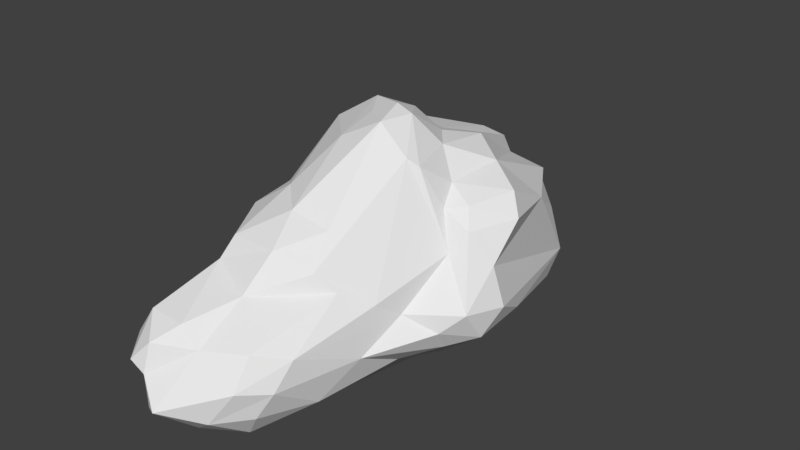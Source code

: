 # Source: cloud2.blend  (saved by Blender 2.79.0; exported with 4.5.12 LTS)
import bpy
from mathutils import Matrix  # noqa: F401  (used for matrix-valued properties, if any)

bpy.ops.wm.read_factory_settings(use_empty=True)
scene = bpy.context.scene
scene.name = 'Scene'

# ---- collections
col_collection_1 = bpy.data.collections.new('Collection 1'); scene.collection.children.link(col_collection_1)

# ---- materials (node trees are filled in below, after node groups)
mat_material = bpy.data.materials.new('Material')
mat_material.alpha_threshold = 0.0
mat_material.use_transparent_shadow = False
mat_material.roughness = 0.5
mat_material.specular_intensity = 0.0
mat_material.line_color = (0.0, 0.0, 0.0, 1.0)

# ---- material node trees

# ---- world
world_world = bpy.data.worlds.new('World'); scene.world = world_world
world_world.color = (0.05088, 0.05088, 0.05088)
world_world.use_sun_shadow = False
world_world.sun_shadow_jitter_overblur = 0.0
world_world.cycles.sampling_method = 'MANUAL'

# ---- meshes
me_icosphere = bpy.data.meshes.new('Icosphere')
me_icosphere.from_pydata([(0.0, -0.0084, -1.017), (0.5464, -1.577, -0.6102), (-0.8254, -2.368, -0.6111), (-1.066, 0.09306, -0.4865), (-0.564, 2.535, -0.778), (0.8943, 1.702, -0.7055), (-0.07281, -1.597, 0.3659), (-1.094, -0.7992, 0.3618), (-0.9974, 0.6749, 0.3846), (-0.1666, 1.441, 0.9671), (0.7014, -0.02523, 0.8925), (-0.2566, 0.195, 1.478), (-0.7096, -2.452, -0.765), (-0.5382, -2.282, -0.8811), (-0.4687, -2.079, -1.012), (-0.3759, -1.787, -1.016), (-0.2446, -1.345, -1.018), (-0.07761, -0.5762, -1.018), (-0.03685, -0.3369, -1.019), (0.09647, -0.2362, -1.018), (0.2032, -0.4221, -1.018), (0.3153, -0.5621, -1.015), (0.2977, -1.299, -1.014), (0.3878, -1.415, -0.9295), (0.4582, -1.533, -0.834), (0.5101, -1.586, -0.7238), (0.4068, -1.944, -0.6806), (0.2565, -2.213, -0.7307), (0.09409, -2.382, -0.757), (-0.07568, -2.508, -0.7689), (-0.3786, -2.688, -0.7643), (-0.5447, -2.646, -0.7292), (-0.6953, -2.536, -0.6764), (1.103, 0.7729, -0.6083), (1.231, 0.1577, -0.4961), (1.256, 0.007191, -0.5134), (1.218, -0.1381, -0.5203), (1.142, -0.2776, -0.5151), (1.021, -0.3975, -0.4992), (0.6897, -0.9457, -0.566), (0.09647, 0.0676, -1.016), (0.2032, 0.1517, -1.015), (0.3153, 0.2399, -1.012), (0.6023, 0.4146, -1.01), (0.3347, 1.406, -1.012), (0.6685, 1.494, -0.8868), (0.807, 1.611, -0.7958), (-0.9702, 0.07189, -0.6063), (-0.8214, 0.03205, -0.7124), (-0.6495, -0.008209, -0.8079), (-0.5257, -0.008353, -0.9036), (-0.3897, -0.0084, -1.012), (-0.2511, -0.0084, -1.015), (-0.1192, -0.0084, -1.016), (-0.8397, -2.296, -0.657), (-0.7893, -2.12, -0.6936), (-0.8584, -1.718, -0.6581), (-0.9017, -1.184, -0.5978), (-0.9825, -0.6309, -0.5687), (-0.987, -0.1721, -0.538), (-1.035, -0.03305, -0.5144), (-0.5377, 2.423, -0.8719), (-0.5041, 2.275, -1.011), (-0.4134, 1.828, -1.013), (-0.2537, 0.8704, -1.013), (-0.1204, 0.3934, -1.012), (-0.07761, 0.2506, -1.015), (-0.03685, 0.1146, -1.016), (-1.038, 0.2115, -0.532), (-0.9912, 0.3426, -0.5708), (-0.9243, 0.4805, -0.5963), (-0.8387, 0.6175, -0.6019), (-0.7403, 0.7438, -0.5964), (-0.638, 1.328, -0.6579), (-0.6189, 2.148, -0.7506), (-0.4799, 2.743, -0.8444), (-0.3734, 2.889, -0.8991), (-0.2306, 2.913, -0.9206), (-0.08326, 2.9, -0.9293), (0.05869, 2.836, -0.9231), (0.2132, 2.616, -0.875), (0.5296, 2.236, -0.8024), (0.7646, -0.08064, 0.7493), (0.8398, -0.1082, 0.556), (0.9803, -0.1649, 0.2912), (0.8235, -0.5817, -0.0297), (0.7775, -0.6759, -0.1619), (0.7093, -1.056, -0.3442), (0.6294, -1.344, -0.49), (1.035, 1.486, -0.5934), (1.204, 0.8982, -0.4215), (1.271, 0.7786, -0.2913), (1.29, 0.1804, 0.238), (1.147, 0.08516, 0.4897), (0.9996, 0.05323, 0.6785), (0.7434, 0.04764, 0.7922), (-0.1796, -1.738, 0.2667), (-0.3969, -2.21, 0.1115), (-0.5333, -2.467, -0.03123), (-0.643, -2.606, -0.1734), (-0.7288, -2.644, -0.3081), (-0.789, -2.602, -0.4283), (-0.8218, -2.515, -0.5308), (0.4805, -1.868, -0.5481), (0.4117, -2.095, -0.4599), (0.3349, -2.186, -0.3337), (0.2492, -2.194, -0.1879), (0.1754, -2.032, -0.02129), (0.09265, -1.666, 0.1605), (0.008, -1.604, 0.2771), (-1.156, -0.737, 0.2745), (-1.209, -0.6593, 0.1709), (-1.253, -0.5667, 0.052), (-1.282, -0.471, -0.0762), (-1.205, -0.1075, -0.1849), (-1.177, -0.03516, -0.3015), (-1.128, 0.03303, -0.4028), (-0.8959, -2.346, -0.518), (-0.9666, -2.294, -0.4063), (-1.033, -2.206, -0.2782), (-0.9466, -1.76, -0.1044), (-0.9568, -1.417, 0.05752), (-0.9626, -1.271, 0.187), (-1.075, -1.028, 0.2738), (-1.169, 0.734, 0.2941), (-1.185, 0.8013, 0.1894), (-1.19, 1.065, 0.01304), (-0.7605, 1.428, -0.1745), (-0.7566, 1.928, -0.3853), (-0.7013, 2.307, -0.549), (-0.6346, 2.489, -0.6791), (-1.13, 0.1836, -0.4032), (-1.179, 0.2788, -0.302), (-1.207, 0.3739, -0.1853), (-1.209, 0.4615, -0.05911), (-1.185, 0.5289, 0.06808), (-1.132, 0.5907, 0.1891), (-1.067, 0.6391, 0.2954), (0.02343, 1.885, 0.7197), (0.0786, 2.052, 0.5411), (0.2102, 2.019, 0.3222), (0.1939, 2.595, 0.004531), (0.3056, 2.714, -0.5218), (0.3732, 2.53, -0.6147), (0.6723, 2.186, -0.6802), (-0.54, 2.787, -0.7255), (-0.4949, 2.907, -0.6397), (-0.4349, 2.981, -0.5329), (-0.3532, 2.962, -0.4006), (-0.4192, 2.588, 0.1002), (-0.253, 2.13, 0.4374), (-0.1456, 1.935, 0.6859), (0.6828, -0.1359, 0.9138), (0.6558, -0.2337, 0.9248), (0.5813, -0.5135, 0.7241), (0.4747, -0.9563, 0.476), (0.3224, -1.191, 0.4572), (0.1786, -1.369, 0.4312), (0.04588, -1.502, 0.3999), (-0.1849, -1.604, 0.3964), (-0.3137, -1.598, 0.4224), (-0.4551, -1.575, 0.4403), (-0.6014, -1.533, 0.4469), (-0.7159, -1.417, 0.4472), (-0.8361, -1.255, 0.4316), (-1.011, -1.023, 0.3909), (-1.097, -0.4633, 0.4022), (-1.083, -0.1478, 0.4404), (-1.119, -0.001069, 0.4559), (-1.134, 0.1542, 0.461), (-1.125, 0.3078, 0.4544), (-1.096, 0.4495, 0.4375), (-1.051, 0.5727, 0.4131), (-1.102, 0.7334, 0.4133), (-1.154, 0.8972, 0.6603), (-0.9874, 0.9986, 0.7688), (-0.7838, 1.074, 0.854), (-0.6287, 1.099, 0.972), (-0.3649, 1.087, 1.025), (-0.2317, 1.244, 1.016), (0.05802, 0.9012, 1.061), (0.4012, 0.9141, 1.13), (0.53, 0.7417, 1.104), (0.6154, 0.6052, 1.107), (0.5423, 0.3306, 1.038), (0.6059, 0.2089, 1.021), (0.6609, 0.08336, 0.9613), (-0.2091, 0.1048, 1.462), (-0.1107, 0.0001859, 1.433), (-0.09856, -0.4556, 1.236), (-0.05103, -0.9563, 0.801), (-0.0673, -1.191, 0.698), (-0.07253, -1.369, 0.5864), (-0.07336, -1.502, 0.4736), (0.6235, -0.02945, 1.037), (0.5332, -0.01395, 1.175), (0.4219, -0.001195, 1.304), (0.2938, 0.01051, 1.412), (0.166, 0.03439, 1.478), (0.03869, 0.06727, 1.52), (-0.07463, 0.0999, 1.521), (-0.3465, 0.236, 1.417), (-0.4905, 0.1656, 1.346), (-0.6261, 0.07807, 1.24), (-0.7117, -0.4952, 0.7846), (-0.8628, -0.5671, 0.6827), (-0.9692, -0.653, 0.5746), (-1.046, -0.7318, 0.4652), (-0.3868, 0.3166, 1.451), (-0.51, 0.4517, 1.406), (-0.6291, 0.5635, 1.312), (-0.7545, 0.6344, 1.189), (-0.86, 0.6859, 1.029), (-1.09, 0.6917, 0.8313), (-0.9608, 0.6656, 0.5404), (-0.2371, 0.2622, 1.502), (-0.1932, 0.3426, 1.505), (-0.1017, 0.4094, 1.477), (-0.0598, 0.5376, 1.407), (-0.01818, 0.6407, 1.299), (0.01967, 0.7224, 1.171), (-0.05059, 0.888, 1.127), (-0.04484, 0.1914, 1.529), (0.08187, 0.1701, 1.51), (-0.009718, 0.2976, 1.51), (0.2172, 0.1481, 1.455), (0.127, 0.2844, 1.47), (0.02945, 0.4097, 1.454), (0.3504, 0.1241, 1.363), (0.2666, 0.2679, 1.395), (0.1702, 0.4022, 1.395), (0.07416, 0.5315, 1.359), (0.4738, 0.1095, 1.241), (0.3975, 0.2473, 1.289), (0.3095, 0.3845, 1.299), (0.2103, 0.5208, 1.287), (0.1119, 0.6317, 1.238), (0.576, 0.09081, 1.105), (0.5119, 0.2269, 1.161), (0.4358, 0.3597, 1.176), (0.3427, 0.4924, 1.175), (0.2394, 0.6157, 1.159), (0.2282, 0.7893, 1.138), (-0.3786, 0.3764, 1.474), (-0.3478, 0.4608, 1.451), (-0.5135, 0.4797, 1.404), (-0.2992, 0.5921, 1.39), (-0.4745, 0.618, 1.356), (-0.5996, 0.7023, 1.273), (-0.2604, 0.715, 1.305), (-0.4371, 0.7425, 1.279), (-0.5705, 0.8256, 1.211), (-0.7261, 0.7725, 1.131), (-0.1685, 0.7791, 1.188), (-0.3732, 0.8399, 1.188), (-0.5264, 0.8889, 1.133), (-0.6686, 0.8974, 1.057), (-0.8159, 0.8096, 0.959), (-0.2358, 0.9504, 1.13), (-0.3917, 0.9797, 1.112), (-0.4787, 0.9566, 1.038), (-0.7682, 0.9962, 0.9538), (-0.994, 0.9108, 0.8704), (-1.158, 0.7984, 0.7458), (-0.4915, 0.3229, 1.386), (-0.6396, 0.4148, 1.335), (-0.6357, 0.244, 1.301), (-0.7729, 0.4875, 1.222), (-0.7821, 0.329, 1.233), (-0.7689, 0.1474, 1.174), (-0.8883, 0.5458, 1.067), (-0.9055, 0.3884, 1.086), (-0.9069, 0.2239, 1.084), (-0.862, 0.02424, 0.9987), (-0.9746, 0.578, 0.8649), (-1.0, 0.4256, 0.8848), (-1.009, 0.2608, 0.8886), (-0.9881, 0.09138, 0.8803), (-0.9213, -0.1359, 0.7092), (-0.9978, 0.525, 0.5225), (-1.036, 0.3888, 0.5496), (-1.056, 0.2344, 0.5651), (-1.051, 0.07145, 0.5662), (-1.024, -0.08734, 0.5525), (-0.9785, -0.2317, 0.5269), (-0.3156, 0.1091, 1.394), (-0.4647, 0.02712, 1.306), (-0.3082, -0.138, 1.314), (-0.5421, -0.5471, 0.9418), (-0.3464, -0.6576, 1.049), (-0.2041, -0.7975, 0.9676), (-0.7514, -0.8356, 0.7171), (-0.5219, -0.9597, 0.7576), (-0.3313, -1.066, 0.7653), (-0.1931, -1.136, 0.74), (-0.8732, -0.9037, 0.6096), (-0.6994, -1.132, 0.6453), (-0.4865, -1.237, 0.669), (-0.338, -1.298, 0.6572), (-0.1976, -1.342, 0.6278), (-0.9589, -0.9676, 0.4981), (-0.8001, -1.191, 0.5345), (-0.6259, -1.375, 0.5576), (-0.4769, -1.432, 0.5567), (-0.3296, -1.473, 0.5399), (-0.1931, -1.496, 0.5105), (-0.02371, -0.01218, 1.503), (0.03535, -0.1477, 1.442), (0.0999, -0.06525, 1.479), (0.04421, -0.4754, 1.196), (0.163, -0.2111, 1.404), (0.2327, -0.1041, 1.422), (0.08959, -0.9794, 0.7484), (0.1937, -0.4806, 1.133), (0.3071, -0.2236, 1.325), (0.368, -0.1091, 1.337), (0.0689, -1.209, 0.6338), (0.232, -0.9858, 0.6735), (0.3372, -0.4871, 1.034), (0.4378, -0.2251, 1.227), (0.4938, -0.1204, 1.209), (0.05616, -1.379, 0.5151), (0.2019, -1.209, 0.5516), (0.3624, -0.9794, 0.5798), (0.4588, -0.4856, 0.9234), (0.5561, -0.2369, 1.082), (0.5978, -0.1327, 1.065), (0.8061, 0.1294, 0.8618), (1.045, 0.187, 0.7178), (0.7108, 0.2635, 0.8848), (1.283, 0.3441, 0.5543), (1.138, 0.4721, 0.7921), (0.7491, 0.5445, 0.9484), (1.258, 0.3014, 0.2258), (1.302, 0.5646, 0.5912), (1.123, 0.67, 0.8147), (0.725, 0.7872, 0.9921), (1.03, 1.645, -0.4092), (0.9657, 1.535, 0.1627), (1.01, 1.305, 0.4952), (0.824, 1.124, 0.7841), (0.581, 0.9749, 1.03), (0.8622, 1.966, -0.5578), (0.6733, 2.285, -0.481), (0.4898, 2.067, -0.01894), (0.6326, 1.937, 0.4435), (0.2925, 1.791, 0.5892), (0.1809, 1.763, 0.7903), (-0.3076, 1.906, 0.7164), (-0.4769, 2.101, 0.4474), (-0.5082, 1.851, 0.7469), (-0.4906, 2.538, -0.02565), (-0.5706, 1.93, 0.4514), (-0.65, 1.319, 0.7981), (-0.4835, 2.784, -0.3721), (-0.5149, 2.369, -0.1739), (-0.793, 1.611, 0.4181), (-0.9757, 1.096, 0.6902), (-0.5637, 2.805, -0.5091), (-0.6035, 2.47, -0.3255), (-0.6078, 1.705, -0.0868), (-1.055, 1.016, 0.4018), (-1.128, 0.9603, 0.5312), (-0.6098, 2.697, -0.6087), (-0.679, 2.528, -0.4682), (-0.6835, 1.724, -0.2283), (-0.9157, 1.418, -0.04496), (-1.183, 1.004, 0.1688), (-1.15, 0.8062, 0.3186), (-1.125, 0.525, 0.3171), (-1.19, 0.4643, 0.2024), (-1.169, 0.3888, 0.3343), (-1.231, 0.3875, 0.07465), (-1.225, 0.3141, 0.2127), (-1.192, 0.2344, 0.3444), (-1.244, 0.3076, -0.05889), (-1.256, 0.2292, 0.07838), (-1.238, 0.1516, 0.2164), (-1.187, 0.07145, 0.3455), (-1.229, 0.2148, -0.1881), (-1.257, 0.1413, -0.05872), (-1.256, 0.0644, 0.07843), (-1.217, -0.0155, 0.2147), (-1.157, -0.08734, 0.3372), (-1.187, 0.1212, -0.3043), (-1.228, 0.05005, -0.1879), (-1.244, -0.02511, -0.05871), (-1.218, -0.1005, 0.07757), (-1.17, -0.1721, 0.207), (-1.106, -0.2317, 0.3215), (-0.889, -1.272, 0.3174), (-0.8879, -1.43, 0.1942), (-0.8057, -1.43, 0.3272), (-0.8631, -1.561, 0.05787), (-0.7839, -1.57, 0.198), (-0.6945, -1.561, 0.3307), (-0.9952, -2.258, -0.1495), (-0.9145, -2.185, -0.0001956), (-0.8219, -2.021, 0.1523), (-0.5633, -1.656, 0.3257), (-0.9726, -2.442, -0.2984), (-0.9152, -2.459, -0.1637), (-0.8311, -2.418, -0.01888), (-0.6864, -2.17, 0.1385), (-0.4108, -1.685, 0.3153), (-0.8965, -2.495, -0.4238), (-0.864, -2.572, -0.3065), (-0.7933, -2.585, -0.1726), (-0.6824, -2.478, -0.02583), (-0.5364, -2.187, 0.1279), (-0.2957, -1.733, 0.2919), (0.1393, -1.496, 0.3051), (0.2339, -1.473, 0.1916), (0.2837, -1.342, 0.3303), (0.3216, -1.889, -0.01281), (0.3856, -1.298, 0.21), (0.4368, -1.136, 0.3507), (0.3933, -2.009, -0.1814), (0.4735, -1.613, 0.005649), (0.5421, -1.066, 0.2255), (0.5975, -0.8647, 0.3662), (0.4797, -1.954, -0.3254), (0.5376, -1.72, -0.165), (0.6257, -1.143, 0.04935), (0.7062, -0.7579, 0.2402), (0.7353, -0.2758, 0.6683), (0.5562, -1.706, -0.4244), (0.6249, -1.394, -0.2635), (0.6777, -1.12, -0.09552), (0.786, -0.6542, 0.1055), (0.8432, -0.1724, 0.525), (0.7467, -0.1976, 0.755), (-0.07854, 2.103, 0.4973), (0.01544, 2.199, 0.2959), (-0.1432, 2.227, 0.218), (-0.07185, 2.74, 0.009714), (-0.2307, 2.896, -0.02211), (-0.3007, 3.062, -0.2868), (0.1644, 2.939, -0.5535), (0.01152, 3.053, -0.5674), (-0.1485, 3.119, -0.5708), (-0.3001, 3.08, -0.5571), (0.2365, 2.799, -0.6637), (0.08414, 2.994, -0.6971), (-0.07716, 3.099, -0.7115), (-0.2336, 3.106, -0.7039), (-0.3745, 3.036, -0.6777), (0.2996, 2.606, -0.751), (0.152, 2.844, -0.8011), (-0.006841, 3.001, -0.8314), (-0.1588, 3.044, -0.8302), (-0.3112, 3.043, -0.817), (-0.4367, 2.943, -0.7771), (-1.126, 0.7058, 0.1924), (-1.109, 0.7721, 0.07424), (-1.106, 0.6597, 0.07328), (-1.135, 1.036, -0.1136), (-1.055, 0.737, -0.05626), (-1.151, 0.6064, -0.05921), (-0.8108, 1.409, -0.3129), (-1.005, 0.9968, -0.246), (-1.089, 0.6697, -0.1954), (-1.161, 0.5216, -0.1919), (-0.7401, 1.498, -0.4542), (-0.8932, 1.149, -0.4038), (-0.9956, 0.7171, -0.3302), (-1.082, 0.5704, -0.3267), (-1.143, 0.4214, -0.3167), (-0.6889, 1.992, -0.6301), (-0.7083, 1.224, -0.5295), (-0.8769, 0.7426, -0.4835), (-0.9725, 0.6045, -0.4825), (-1.048, 0.4587, -0.4727), (-1.1, 0.3157, -0.4358), (-1.137, -0.9824, 0.1719), (-1.187, -0.9222, 0.05386), (-1.027, -1.229, 0.06933), (-1.23, -0.8437, -0.07805), (-1.08, -1.168, -0.06317), (-1.015, -1.537, -0.09192), (-1.219, -0.5628, -0.2057), (-1.068, -1.011, -0.1915), (-1.026, -1.427, -0.2269), (-0.9506, -1.707, -0.2399), (-1.14, -0.1788, -0.3162), (-1.12, -0.733, -0.3362), (-1.011, -1.244, -0.3524), (-0.9561, -1.586, -0.375), (-0.9422, -1.94, -0.391), (-1.097, -0.1027, -0.425), (-1.077, -0.3514, -0.4501), (-0.9674, -0.9216, -0.4523), (-0.9396, -1.416, -0.4973), (-0.8747, -1.949, -0.5605), (-0.9, -2.073, -0.5188), (-0.06269, -1.774, 0.157), (-0.3168, -2.315, -0.01476), (0.01965, -2.037, -0.001396), (-0.4609, -2.533, -0.1671), (-0.2327, -2.365, -0.1534), (0.09885, -2.291, -0.1852), (-0.5726, -2.636, -0.3137), (-0.3754, -2.534, -0.3093), (-0.1273, -2.544, -0.3416), (0.1883, -2.343, -0.3452), (-0.6477, -2.625, -0.4446), (-0.4655, -2.735, -0.4872), (-0.2203, -2.683, -0.5063), (0.1106, -2.447, -0.5017), (0.2706, -2.289, -0.4846), (-0.6877, -2.53, -0.5539), (-0.5358, -2.714, -0.6153), (-0.3196, -2.762, -0.6543), (0.01972, -2.496, -0.6445), (0.1883, -2.356, -0.6293), (0.3436, -2.165, -0.6004), (0.9612, -0.05167, 0.627), (1.199, -0.04133, 0.3871), (1.128, -0.005408, 0.4868), (1.231, -0.2226, 0.05021), (1.303, -0.008646, 0.221), (1.298, 0.0705, 0.2364), (1.238, -0.3498, -0.1323), (1.34, -0.2101, -0.1348), (1.395, -0.0592, -0.134), (1.39, 0.2619, -0.1839), (1.148, -0.418, -0.2626), (1.27, -0.2892, -0.2716), (1.346, -0.1401, -0.2744), (1.379, 0.01313, -0.27), (1.331, 0.4583, -0.348), (1.043, -0.4731, -0.378), (1.18, -0.3595, -0.3947), (1.272, -0.2195, -0.4038), (1.323, -0.06825, -0.4031), (1.338, 0.08132, -0.3924), (1.227, 0.6301, -0.4905), (0.3009, 2.241, -0.9092), (0.2261, 2.154, -1.014), (0.1385, 2.57, -1.012), (0.203, 1.593, -1.015), (0.08784, 2.275, -1.016), (-0.00428, 2.663, -1.013), (0.3698, 0.3989, -1.01), (0.05535, 1.72, -1.016), (-0.06595, 2.366, -1.017), (-0.1578, 2.726, -1.014), (0.1741, 0.2983, -1.013), (0.07731, 0.6775, -1.014), (-0.1189, 1.906, -1.018), (-0.2316, 2.456, -1.017), (-0.3112, 2.718, -1.012), (0.06348, 0.2034, -1.016), (0.02541, 0.3507, -1.013), (-0.09164, 0.7793, -1.014), (-0.2787, 1.976, -1.017), (-0.3771, 2.39, -1.015), (-0.4476, 2.649, -1.01), (-0.5855, 1.925, -0.8352), (-0.5365, 1.57, -0.9083), (-0.5987, 1.143, -0.7763), (-0.4005, 0.9066, -1.01), (-0.5423, 0.9122, -0.8667), (-0.6655, 0.6035, -0.7004), (-0.2629, 0.4136, -1.01), (-0.41, 0.4247, -0.8793), (-0.55, 0.4243, -0.7899), (-0.768, 0.4681, -0.7016), (-0.2152, 0.266, -1.013), (-0.3618, 0.2766, -1.01), (-0.5067, 0.2804, -0.8765), (-0.6382, 0.2763, -0.776), (-0.8571, 0.3294, -0.6823), (-0.1662, 0.1225, -1.016), (-0.3072, 0.1288, -1.013), (-0.4514, 0.1323, -1.01), (-0.5878, 0.1322, -0.8511), (-0.7063, 0.1287, -0.7434), (-0.9245, 0.1949, -0.6483), (-0.9206, -0.0674, -0.6416), (-0.7063, -0.1446, -0.7364), (-0.8501, -0.2201, -0.6644), (-0.5878, -0.1486, -0.846), (-0.6382, -0.2926, -0.763), (-0.7965, -0.7093, -0.6589), (-0.4514, -0.149, -0.9359), (-0.5067, -0.2971, -0.8673), (-0.672, -0.829, -0.7849), (-0.7933, -1.278, -0.7116), (-0.3072, -0.1456, -1.013), (-0.3618, -0.2934, -1.01), (-0.5319, -1.137, -0.9245), (-0.6625, -1.629, -0.8763), (-0.7413, -1.923, -0.7907), (-0.1662, -0.3301, -1.018), (-0.2152, -0.4817, -1.015), (-0.3873, -1.284, -1.014), (-0.5204, -1.748, -1.012), (-0.6082, -2.03, -0.8949), (-0.6686, -2.227, -0.7968), (1.041, 0.659, -0.6968), (1.129, 0.1086, -0.6088), (0.945, 0.5143, -0.7853), (1.141, -0.05423, -0.6245), (0.9835, 0.05376, -0.719), (0.8013, 0.341, -0.8848), (1.074, -0.202, -0.6255), (0.9799, -0.1165, -0.7289), (0.78, 0.003056, -0.8523), (0.4483, 0.1629, -0.9356), (0.9564, -0.3328, -0.6113), (0.8669, -0.2542, -0.7207), (0.7566, -0.1665, -0.8439), (0.4472, -0.0084, -1.01), (0.3229, 0.07638, -1.013), (0.719, -0.6804, -0.6488), (0.6457, -0.6117, -0.7578), (0.5518, -0.5215, -0.8732), (0.4414, -0.4236, -1.012), (0.3229, -0.2718, -1.015), (0.2054, -0.03723, -1.016), (-0.5249, -2.481, -0.8157), (-0.3934, -2.298, -0.9273), (-0.3102, -2.432, -1.004), (-0.3096, -2.059, -1.014), (-0.2325, -2.278, -1.011), (-0.152, -2.415, -0.8698), (-0.201, -1.722, -1.018), (-0.1377, -2.008, -1.016), (-0.06629, -2.221, -1.011), (0.004014, -2.366, -0.8726), (-0.01731, -1.066, -1.018), (-0.01738, -1.621, -1.019), (0.03242, -1.92, -1.016), (0.09043, -2.137, -1.011), (0.1822, -2.197, -0.8472), (0.06348, -0.4977, -1.018), (0.1741, -0.7148, -1.017), (0.1561, -1.447, -1.017), (0.1841, -1.807, -1.014), (0.2766, -1.895, -0.9103), (0.3507, -1.943, -0.7972)], [], [(0, 19, 18), (1, 25, 39), (0, 18, 53), (0, 53, 67), (0, 67, 40), (1, 39, 88), (2, 32, 102), (3, 60, 116), (4, 74, 130), (5, 81, 144), (1, 88, 103), (2, 102, 117), (3, 116, 131), (4, 130, 145), (5, 144, 89), (6, 158, 193), (7, 165, 207), (8, 172, 214), (9, 179, 221), (10, 186, 194), (200, 215, 11), (199, 222, 200), (198, 223, 199), (197, 225, 198), (196, 228, 197), (195, 232, 196), (194, 237, 195), (200, 222, 215), (222, 216, 215), (199, 223, 222), (223, 224, 222), (222, 224, 216), (224, 217, 216), (198, 225, 223), (225, 226, 223), (223, 226, 224), (226, 227, 224), (224, 227, 217), (227, 218, 217), (197, 228, 225), (228, 229, 225), (225, 229, 226), (229, 230, 226), (226, 230, 227), (230, 231, 227), (227, 231, 218), (231, 219, 218), (196, 232, 228), (232, 233, 228), (228, 233, 229), (233, 234, 229), (229, 234, 230), (234, 235, 230), (230, 235, 231), (235, 236, 231), (231, 236, 219), (236, 220, 219), (195, 237, 232), (237, 238, 232), (232, 238, 233), (238, 239, 233), (233, 239, 234), (239, 240, 234), (234, 240, 235), (240, 241, 235), (235, 241, 236), (241, 242, 236), (236, 242, 220), (242, 221, 220), (194, 186, 237), (186, 185, 237), (237, 185, 238), (185, 184, 238), (238, 184, 239), (184, 183, 239), (239, 183, 240), (183, 182, 240), (240, 182, 241), (182, 181, 241), (241, 181, 242), (181, 180, 242), (242, 180, 221), (180, 9, 221), (215, 208, 11), (216, 243, 215), (217, 244, 216), (218, 246, 217), (219, 249, 218), (220, 253, 219), (221, 258, 220), (215, 243, 208), (243, 209, 208), (216, 244, 243), (244, 245, 243), (243, 245, 209), (245, 210, 209), (217, 246, 244), (246, 247, 244), (244, 247, 245), (247, 248, 245), (245, 248, 210), (248, 211, 210), (218, 249, 246), (249, 250, 246), (246, 250, 247), (250, 251, 247), (247, 251, 248), (251, 252, 248), (248, 252, 211), (252, 212, 211), (219, 253, 249), (253, 254, 249), (249, 254, 250), (254, 255, 250), (250, 255, 251), (255, 256, 251), (251, 256, 252), (256, 257, 252), (252, 257, 212), (257, 213, 212), (220, 258, 253), (258, 259, 253), (253, 259, 254), (259, 260, 254), (254, 260, 255), (260, 261, 255), (255, 261, 256), (261, 262, 256), (256, 262, 257), (262, 263, 257), (257, 263, 213), (263, 214, 213), (221, 179, 258), (179, 178, 258), (258, 178, 259), (178, 177, 259), (259, 177, 260), (177, 176, 260), (260, 176, 261), (176, 175, 261), (261, 175, 262), (175, 174, 262), (262, 174, 263), (174, 173, 263), (263, 173, 214), (173, 8, 214), (208, 201, 11), (209, 264, 208), (210, 265, 209), (211, 267, 210), (212, 270, 211), (213, 274, 212), (214, 279, 213), (208, 264, 201), (264, 202, 201), (209, 265, 264), (265, 266, 264), (264, 266, 202), (266, 203, 202), (210, 267, 265), (267, 268, 265), (265, 268, 266), (268, 269, 266), (266, 269, 203), (269, 204, 203), (211, 270, 267), (270, 271, 267), (267, 271, 268), (271, 272, 268), (268, 272, 269), (272, 273, 269), (269, 273, 204), (273, 205, 204), (212, 274, 270), (274, 275, 270), (270, 275, 271), (275, 276, 271), (271, 276, 272), (276, 277, 272), (272, 277, 273), (277, 278, 273), (273, 278, 205), (278, 206, 205), (213, 279, 274), (279, 280, 274), (274, 280, 275), (280, 281, 275), (275, 281, 276), (281, 282, 276), (276, 282, 277), (282, 283, 277), (277, 283, 278), (283, 284, 278), (278, 284, 206), (284, 207, 206), (214, 172, 279), (172, 171, 279), (279, 171, 280), (171, 170, 280), (280, 170, 281), (170, 169, 281), (281, 169, 282), (169, 168, 282), (282, 168, 283), (168, 167, 283), (283, 167, 284), (167, 166, 284), (284, 166, 207), (166, 7, 207), (201, 187, 11), (202, 285, 201), (203, 286, 202), (204, 288, 203), (205, 291, 204), (206, 295, 205), (207, 300, 206), (201, 285, 187), (285, 188, 187), (202, 286, 285), (286, 287, 285), (285, 287, 188), (287, 189, 188), (203, 288, 286), (288, 289, 286), (286, 289, 287), (289, 290, 287), (287, 290, 189), (290, 190, 189), (204, 291, 288), (291, 292, 288), (288, 292, 289), (292, 293, 289), (289, 293, 290), (293, 294, 290), (290, 294, 190), (294, 191, 190), (205, 295, 291), (295, 296, 291), (291, 296, 292), (296, 297, 292), (292, 297, 293), (297, 298, 293), (293, 298, 294), (298, 299, 294), (294, 299, 191), (299, 192, 191), (206, 300, 295), (300, 301, 295), (295, 301, 296), (301, 302, 296), (296, 302, 297), (302, 303, 297), (297, 303, 298), (303, 304, 298), (298, 304, 299), (304, 305, 299), (299, 305, 192), (305, 193, 192), (207, 165, 300), (165, 164, 300), (300, 164, 301), (164, 163, 301), (301, 163, 302), (163, 162, 302), (302, 162, 303), (162, 161, 303), (303, 161, 304), (161, 160, 304), (304, 160, 305), (160, 159, 305), (305, 159, 193), (159, 6, 193), (187, 200, 11), (188, 306, 187), (189, 307, 188), (190, 309, 189), (191, 312, 190), (192, 316, 191), (193, 321, 192), (187, 306, 200), (306, 199, 200), (188, 307, 306), (307, 308, 306), (306, 308, 199), (308, 198, 199), (189, 309, 307), (309, 310, 307), (307, 310, 308), (310, 311, 308), (308, 311, 198), (311, 197, 198), (190, 312, 309), (312, 313, 309), (309, 313, 310), (313, 314, 310), (310, 314, 311), (314, 315, 311), (311, 315, 197), (315, 196, 197), (191, 316, 312), (316, 317, 312), (312, 317, 313), (317, 318, 313), (313, 318, 314), (318, 319, 314), (314, 319, 315), (319, 320, 315), (315, 320, 196), (320, 195, 196), (192, 321, 316), (321, 322, 316), (316, 322, 317), (322, 323, 317), (317, 323, 318), (323, 324, 318), (318, 324, 319), (324, 325, 319), (319, 325, 320), (325, 326, 320), (320, 326, 195), (326, 194, 195), (193, 158, 321), (158, 157, 321), (321, 157, 322), (157, 156, 322), (322, 156, 323), (156, 155, 323), (323, 155, 324), (155, 154, 324), (324, 154, 325), (154, 153, 325), (325, 153, 326), (153, 152, 326), (326, 152, 194), (152, 10, 194), (95, 186, 10), (94, 327, 95), (93, 328, 94), (92, 330, 93), (91, 333, 92), (90, 337, 91), (89, 342, 90), (95, 327, 186), (327, 185, 186), (94, 328, 327), (328, 329, 327), (327, 329, 185), (329, 184, 185), (93, 330, 328), (330, 331, 328), (328, 331, 329), (331, 332, 329), (329, 332, 184), (332, 183, 184), (92, 333, 330), (333, 334, 330), (330, 334, 331), (334, 335, 331), (331, 335, 332), (335, 336, 332), (332, 336, 183), (336, 182, 183), (91, 337, 333), (337, 338, 333), (333, 338, 334), (338, 339, 334), (334, 339, 335), (339, 340, 335), (335, 340, 336), (340, 341, 336), (336, 341, 182), (341, 181, 182), (90, 342, 337), (342, 343, 337), (337, 343, 338), (343, 344, 338), (338, 344, 339), (344, 345, 339), (339, 345, 340), (345, 346, 340), (340, 346, 341), (346, 347, 341), (341, 347, 181), (347, 180, 181), (89, 144, 342), (144, 143, 342), (342, 143, 343), (143, 142, 343), (343, 142, 344), (142, 141, 344), (344, 141, 345), (141, 140, 345), (345, 140, 346), (140, 139, 346), (346, 139, 347), (139, 138, 347), (347, 138, 180), (138, 9, 180), (151, 179, 9), (150, 348, 151), (149, 349, 150), (148, 351, 149), (147, 354, 148), (146, 358, 147), (145, 363, 146), (151, 348, 179), (348, 178, 179), (150, 349, 348), (349, 350, 348), (348, 350, 178), (350, 177, 178), (149, 351, 349), (351, 352, 349), (349, 352, 350), (352, 353, 350), (350, 353, 177), (353, 176, 177), (148, 354, 351), (354, 355, 351), (351, 355, 352), (355, 356, 352), (352, 356, 353), (356, 357, 353), (353, 357, 176), (357, 175, 176), (147, 358, 354), (358, 359, 354), (354, 359, 355), (359, 360, 355), (355, 360, 356), (360, 361, 356), (356, 361, 357), (361, 362, 357), (357, 362, 175), (362, 174, 175), (146, 363, 358), (363, 364, 358), (358, 364, 359), (364, 365, 359), (359, 365, 360), (365, 366, 360), (360, 366, 361), (366, 367, 361), (361, 367, 362), (367, 368, 362), (362, 368, 174), (368, 173, 174), (145, 130, 363), (130, 129, 363), (363, 129, 364), (129, 128, 364), (364, 128, 365), (128, 127, 365), (365, 127, 366), (127, 126, 366), (366, 126, 367), (126, 125, 367), (367, 125, 368), (125, 124, 368), (368, 124, 173), (124, 8, 173), (137, 172, 8), (136, 369, 137), (135, 370, 136), (134, 372, 135), (133, 375, 134), (132, 379, 133), (131, 384, 132), (137, 369, 172), (369, 171, 172), (136, 370, 369), (370, 371, 369), (369, 371, 171), (371, 170, 171), (135, 372, 370), (372, 373, 370), (370, 373, 371), (373, 374, 371), (371, 374, 170), (374, 169, 170), (134, 375, 372), (375, 376, 372), (372, 376, 373), (376, 377, 373), (373, 377, 374), (377, 378, 374), (374, 378, 169), (378, 168, 169), (133, 379, 375), (379, 380, 375), (375, 380, 376), (380, 381, 376), (376, 381, 377), (381, 382, 377), (377, 382, 378), (382, 383, 378), (378, 383, 168), (383, 167, 168), (132, 384, 379), (384, 385, 379), (379, 385, 380), (385, 386, 380), (380, 386, 381), (386, 387, 381), (381, 387, 382), (387, 388, 382), (382, 388, 383), (388, 389, 383), (383, 389, 167), (389, 166, 167), (131, 116, 384), (116, 115, 384), (384, 115, 385), (115, 114, 385), (385, 114, 386), (114, 113, 386), (386, 113, 387), (113, 112, 387), (387, 112, 388), (112, 111, 388), (388, 111, 389), (111, 110, 389), (389, 110, 166), (110, 7, 166), (123, 165, 7), (122, 390, 123), (121, 391, 122), (120, 393, 121), (119, 396, 120), (118, 400, 119), (117, 405, 118), (123, 390, 165), (390, 164, 165), (122, 391, 390), (391, 392, 390), (390, 392, 164), (392, 163, 164), (121, 393, 391), (393, 394, 391), (391, 394, 392), (394, 395, 392), (392, 395, 163), (395, 162, 163), (120, 396, 393), (396, 397, 393), (393, 397, 394), (397, 398, 394), (394, 398, 395), (398, 399, 395), (395, 399, 162), (399, 161, 162), (119, 400, 396), (400, 401, 396), (396, 401, 397), (401, 402, 397), (397, 402, 398), (402, 403, 398), (398, 403, 399), (403, 404, 399), (399, 404, 161), (404, 160, 161), (118, 405, 400), (405, 406, 400), (400, 406, 401), (406, 407, 401), (401, 407, 402), (407, 408, 402), (402, 408, 403), (408, 409, 403), (403, 409, 404), (409, 410, 404), (404, 410, 160), (410, 159, 160), (117, 102, 405), (102, 101, 405), (405, 101, 406), (101, 100, 406), (406, 100, 407), (100, 99, 407), (407, 99, 408), (99, 98, 408), (408, 98, 409), (98, 97, 409), (409, 97, 410), (97, 96, 410), (410, 96, 159), (96, 6, 159), (109, 158, 6), (108, 411, 109), (107, 412, 108), (106, 414, 107), (105, 417, 106), (104, 421, 105), (103, 426, 104), (109, 411, 158), (411, 157, 158), (108, 412, 411), (412, 413, 411), (411, 413, 157), (413, 156, 157), (107, 414, 412), (414, 415, 412), (412, 415, 413), (415, 416, 413), (413, 416, 156), (416, 155, 156), (106, 417, 414), (417, 418, 414), (414, 418, 415), (418, 419, 415), (415, 419, 416), (419, 420, 416), (416, 420, 155), (420, 154, 155), (105, 421, 417), (421, 422, 417), (417, 422, 418), (422, 423, 418), (418, 423, 419), (423, 424, 419), (419, 424, 420), (424, 425, 420), (420, 425, 154), (425, 153, 154), (104, 426, 421), (426, 427, 421), (421, 427, 422), (427, 428, 422), (422, 428, 423), (428, 429, 423), (423, 429, 424), (429, 430, 424), (424, 430, 425), (430, 431, 425), (425, 431, 153), (431, 152, 153), (103, 88, 426), (88, 87, 426), (426, 87, 427), (87, 86, 427), (427, 86, 428), (86, 85, 428), (428, 85, 429), (85, 84, 429), (429, 84, 430), (84, 83, 430), (430, 83, 431), (83, 82, 431), (431, 82, 152), (82, 10, 152), (138, 151, 9), (139, 432, 138), (140, 433, 139), (141, 435, 140), (142, 438, 141), (143, 442, 142), (144, 447, 143), (138, 432, 151), (432, 150, 151), (139, 433, 432), (433, 434, 432), (432, 434, 150), (434, 149, 150), (140, 435, 433), (435, 436, 433), (433, 436, 434), (436, 437, 434), (434, 437, 149), (437, 148, 149), (141, 438, 435), (438, 439, 435), (435, 439, 436), (439, 440, 436), (436, 440, 437), (440, 441, 437), (437, 441, 148), (441, 147, 148), (142, 442, 438), (442, 443, 438), (438, 443, 439), (443, 444, 439), (439, 444, 440), (444, 445, 440), (440, 445, 441), (445, 446, 441), (441, 446, 147), (446, 146, 147), (143, 447, 442), (447, 448, 442), (442, 448, 443), (448, 449, 443), (443, 449, 444), (449, 450, 444), (444, 450, 445), (450, 451, 445), (445, 451, 446), (451, 452, 446), (446, 452, 146), (452, 145, 146), (144, 81, 447), (81, 80, 447), (447, 80, 448), (80, 79, 448), (448, 79, 449), (79, 78, 449), (449, 78, 450), (78, 77, 450), (450, 77, 451), (77, 76, 451), (451, 76, 452), (76, 75, 452), (452, 75, 145), (75, 4, 145), (124, 137, 8), (125, 453, 124), (126, 454, 125), (127, 456, 126), (128, 459, 127), (129, 463, 128), (130, 468, 129), (124, 453, 137), (453, 136, 137), (125, 454, 453), (454, 455, 453), (453, 455, 136), (455, 135, 136), (126, 456, 454), (456, 457, 454), (454, 457, 455), (457, 458, 455), (455, 458, 135), (458, 134, 135), (127, 459, 456), (459, 460, 456), (456, 460, 457), (460, 461, 457), (457, 461, 458), (461, 462, 458), (458, 462, 134), (462, 133, 134), (128, 463, 459), (463, 464, 459), (459, 464, 460), (464, 465, 460), (460, 465, 461), (465, 466, 461), (461, 466, 462), (466, 467, 462), (462, 467, 133), (467, 132, 133), (129, 468, 463), (468, 469, 463), (463, 469, 464), (469, 470, 464), (464, 470, 465), (470, 471, 465), (465, 471, 466), (471, 472, 466), (466, 472, 467), (472, 473, 467), (467, 473, 132), (473, 131, 132), (130, 74, 468), (74, 73, 468), (468, 73, 469), (73, 72, 469), (469, 72, 470), (72, 71, 470), (470, 71, 471), (71, 70, 471), (471, 70, 472), (70, 69, 472), (472, 69, 473), (69, 68, 473), (473, 68, 131), (68, 3, 131), (110, 123, 7), (111, 474, 110), (112, 475, 111), (113, 477, 112), (114, 480, 113), (115, 484, 114), (116, 489, 115), (110, 474, 123), (474, 122, 123), (111, 475, 474), (475, 476, 474), (474, 476, 122), (476, 121, 122), (112, 477, 475), (477, 478, 475), (475, 478, 476), (478, 479, 476), (476, 479, 121), (479, 120, 121), (113, 480, 477), (480, 481, 477), (477, 481, 478), (481, 482, 478), (478, 482, 479), (482, 483, 479), (479, 483, 120), (483, 119, 120), (114, 484, 480), (484, 485, 480), (480, 485, 481), (485, 486, 481), (481, 486, 482), (486, 487, 482), (482, 487, 483), (487, 488, 483), (483, 488, 119), (488, 118, 119), (115, 489, 484), (489, 490, 484), (484, 490, 485), (490, 491, 485), (485, 491, 486), (491, 492, 486), (486, 492, 487), (492, 493, 487), (487, 493, 488), (493, 494, 488), (488, 494, 118), (494, 117, 118), (116, 60, 489), (60, 59, 489), (489, 59, 490), (59, 58, 490), (490, 58, 491), (58, 57, 491), (491, 57, 492), (57, 56, 492), (492, 56, 493), (56, 55, 493), (493, 55, 494), (55, 54, 494), (494, 54, 117), (54, 2, 117), (96, 109, 6), (97, 495, 96), (98, 496, 97), (99, 498, 98), (100, 501, 99), (101, 505, 100), (102, 510, 101), (96, 495, 109), (495, 108, 109), (97, 496, 495), (496, 497, 495), (495, 497, 108), (497, 107, 108), (98, 498, 496), (498, 499, 496), (496, 499, 497), (499, 500, 497), (497, 500, 107), (500, 106, 107), (99, 501, 498), (501, 502, 498), (498, 502, 499), (502, 503, 499), (499, 503, 500), (503, 504, 500), (500, 504, 106), (504, 105, 106), (100, 505, 501), (505, 506, 501), (501, 506, 502), (506, 507, 502), (502, 507, 503), (507, 508, 503), (503, 508, 504), (508, 509, 504), (504, 509, 105), (509, 104, 105), (101, 510, 505), (510, 511, 505), (505, 511, 506), (511, 512, 506), (506, 512, 507), (512, 513, 507), (507, 513, 508), (513, 514, 508), (508, 514, 509), (514, 515, 509), (509, 515, 104), (515, 103, 104), (102, 32, 510), (32, 31, 510), (510, 31, 511), (31, 30, 511), (511, 30, 512), (30, 29, 512), (512, 29, 513), (29, 28, 513), (513, 28, 514), (28, 27, 514), (514, 27, 515), (27, 26, 515), (515, 26, 103), (26, 1, 103), (82, 95, 10), (83, 516, 82), (84, 517, 83), (85, 519, 84), (86, 522, 85), (87, 526, 86), (88, 531, 87), (82, 516, 95), (516, 94, 95), (83, 517, 516), (517, 518, 516), (516, 518, 94), (518, 93, 94), (84, 519, 517), (519, 520, 517), (517, 520, 518), (520, 521, 518), (518, 521, 93), (521, 92, 93), (85, 522, 519), (522, 523, 519), (519, 523, 520), (523, 524, 520), (520, 524, 521), (524, 525, 521), (521, 525, 92), (525, 91, 92), (86, 526, 522), (526, 527, 522), (522, 527, 523), (527, 528, 523), (523, 528, 524), (528, 529, 524), (524, 529, 525), (529, 530, 525), (525, 530, 91), (530, 90, 91), (87, 531, 526), (531, 532, 526), (526, 532, 527), (532, 533, 527), (527, 533, 528), (533, 534, 528), (528, 534, 529), (534, 535, 529), (529, 535, 530), (535, 536, 530), (530, 536, 90), (536, 89, 90), (88, 39, 531), (39, 38, 531), (531, 38, 532), (38, 37, 532), (532, 37, 533), (37, 36, 533), (533, 36, 534), (36, 35, 534), (534, 35, 535), (35, 34, 535), (535, 34, 536), (34, 33, 536), (536, 33, 89), (33, 5, 89), (46, 81, 5), (45, 537, 46), (44, 538, 45), (43, 540, 44), (42, 543, 43), (41, 547, 42), (40, 552, 41), (46, 537, 81), (537, 80, 81), (45, 538, 537), (538, 539, 537), (537, 539, 80), (539, 79, 80), (44, 540, 538), (540, 541, 538), (538, 541, 539), (541, 542, 539), (539, 542, 79), (542, 78, 79), (43, 543, 540), (543, 544, 540), (540, 544, 541), (544, 545, 541), (541, 545, 542), (545, 546, 542), (542, 546, 78), (546, 77, 78), (42, 547, 543), (547, 548, 543), (543, 548, 544), (548, 549, 544), (544, 549, 545), (549, 550, 545), (545, 550, 546), (550, 551, 546), (546, 551, 77), (551, 76, 77), (41, 552, 547), (552, 553, 547), (547, 553, 548), (553, 554, 548), (548, 554, 549), (554, 555, 549), (549, 555, 550), (555, 556, 550), (550, 556, 551), (556, 557, 551), (551, 557, 76), (557, 75, 76), (40, 67, 552), (67, 66, 552), (552, 66, 553), (66, 65, 553), (553, 65, 554), (65, 64, 554), (554, 64, 555), (64, 63, 555), (555, 63, 556), (63, 62, 556), (556, 62, 557), (62, 61, 557), (557, 61, 75), (61, 4, 75), (61, 74, 4), (62, 558, 61), (63, 559, 62), (64, 561, 63), (65, 564, 64), (66, 568, 65), (67, 573, 66), (61, 558, 74), (558, 73, 74), (62, 559, 558), (559, 560, 558), (558, 560, 73), (560, 72, 73), (63, 561, 559), (561, 562, 559), (559, 562, 560), (562, 563, 560), (560, 563, 72), (563, 71, 72), (64, 564, 561), (564, 565, 561), (561, 565, 562), (565, 566, 562), (562, 566, 563), (566, 567, 563), (563, 567, 71), (567, 70, 71), (65, 568, 564), (568, 569, 564), (564, 569, 565), (569, 570, 565), (565, 570, 566), (570, 571, 566), (566, 571, 567), (571, 572, 567), (567, 572, 70), (572, 69, 70), (66, 573, 568), (573, 574, 568), (568, 574, 569), (574, 575, 569), (569, 575, 570), (575, 576, 570), (570, 576, 571), (576, 577, 571), (571, 577, 572), (577, 578, 572), (572, 578, 69), (578, 68, 69), (67, 53, 573), (53, 52, 573), (573, 52, 574), (52, 51, 574), (574, 51, 575), (51, 50, 575), (575, 50, 576), (50, 49, 576), (576, 49, 577), (49, 48, 577), (577, 48, 578), (48, 47, 578), (578, 47, 68), (47, 3, 68), (47, 60, 3), (48, 579, 47), (49, 580, 48), (50, 582, 49), (51, 585, 50), (52, 589, 51), (53, 594, 52), (47, 579, 60), (579, 59, 60), (48, 580, 579), (580, 581, 579), (579, 581, 59), (581, 58, 59), (49, 582, 580), (582, 583, 580), (580, 583, 581), (583, 584, 581), (581, 584, 58), (584, 57, 58), (50, 585, 582), (585, 586, 582), (582, 586, 583), (586, 587, 583), (583, 587, 584), (587, 588, 584), (584, 588, 57), (588, 56, 57), (51, 589, 585), (589, 590, 585), (585, 590, 586), (590, 591, 586), (586, 591, 587), (591, 592, 587), (587, 592, 588), (592, 593, 588), (588, 593, 56), (593, 55, 56), (52, 594, 589), (594, 595, 589), (589, 595, 590), (595, 596, 590), (590, 596, 591), (596, 597, 591), (591, 597, 592), (597, 598, 592), (592, 598, 593), (598, 599, 593), (593, 599, 55), (599, 54, 55), (53, 18, 594), (18, 17, 594), (594, 17, 595), (17, 16, 595), (595, 16, 596), (16, 15, 596), (596, 15, 597), (15, 14, 597), (597, 14, 598), (14, 13, 598), (598, 13, 599), (13, 12, 599), (599, 12, 54), (12, 2, 54), (33, 46, 5), (34, 600, 33), (35, 601, 34), (36, 603, 35), (37, 606, 36), (38, 610, 37), (39, 615, 38), (33, 600, 46), (600, 45, 46), (34, 601, 600), (601, 602, 600), (600, 602, 45), (602, 44, 45), (35, 603, 601), (603, 604, 601), (601, 604, 602), (604, 605, 602), (602, 605, 44), (605, 43, 44), (36, 606, 603), (606, 607, 603), (603, 607, 604), (607, 608, 604), (604, 608, 605), (608, 609, 605), (605, 609, 43), (609, 42, 43), (37, 610, 606), (610, 611, 606), (606, 611, 607), (611, 612, 607), (607, 612, 608), (612, 613, 608), (608, 613, 609), (613, 614, 609), (609, 614, 42), (614, 41, 42), (38, 615, 610), (615, 616, 610), (610, 616, 611), (616, 617, 611), (611, 617, 612), (617, 618, 612), (612, 618, 613), (618, 619, 613), (613, 619, 614), (619, 620, 614), (614, 620, 41), (620, 40, 41), (39, 25, 615), (25, 24, 615), (615, 24, 616), (24, 23, 616), (616, 23, 617), (23, 22, 617), (617, 22, 618), (22, 21, 618), (618, 21, 619), (21, 20, 619), (619, 20, 620), (20, 19, 620), (620, 19, 40), (19, 0, 40), (12, 32, 2), (13, 621, 12), (14, 622, 13), (15, 624, 14), (16, 627, 15), (17, 631, 16), (18, 636, 17), (12, 621, 32), (621, 31, 32), (13, 622, 621), (622, 623, 621), (621, 623, 31), (623, 30, 31), (14, 624, 622), (624, 625, 622), (622, 625, 623), (625, 626, 623), (623, 626, 30), (626, 29, 30), (15, 627, 624), (627, 628, 624), (624, 628, 625), (628, 629, 625), (625, 629, 626), (629, 630, 626), (626, 630, 29), (630, 28, 29), (16, 631, 627), (631, 632, 627), (627, 632, 628), (632, 633, 628), (628, 633, 629), (633, 634, 629), (629, 634, 630), (634, 635, 630), (630, 635, 28), (635, 27, 28), (17, 636, 631), (636, 637, 631), (631, 637, 632), (637, 638, 632), (632, 638, 633), (638, 639, 633), (633, 639, 634), (639, 640, 634), (634, 640, 635), (640, 641, 635), (635, 641, 27), (641, 26, 27), (18, 19, 636), (19, 20, 636), (636, 20, 637), (20, 21, 637), (637, 21, 638), (21, 22, 638), (638, 22, 639), (22, 23, 639), (639, 23, 640), (23, 24, 640), (640, 24, 641), (24, 25, 641), (641, 25, 26), (25, 1, 26)])
me_icosphere.materials.append(mat_material)
me_icosphere.use_remesh_preserve_volume = False
me_icosphere.use_remesh_preserve_attributes = False
me_icosphere.use_mirror_vertex_groups = False
me_icosphere.update()

# ---- objects
ob_icosphere = bpy.data.objects.new('Icosphere', me_icosphere)

# ---- transforms, parenting, visibility, modifiers, constraints
ob_icosphere.location = (0.0, 0.0, 1.0)
ob_icosphere.lineart.crease_threshold = 0.0
_m = ob_icosphere.modifiers.new('Decimate', 'DECIMATE')
_m.ratio = 0.2248

# ---- collection membership
col_collection_1.objects.link(ob_icosphere)

# ---- scene / render settings (as saved in the file)
scene.frame_start = 1; scene.frame_end = 250; scene.frame_set(1)
scene.render.engine = 'BLENDER_EEVEE_NEXT'
scene.render.resolution_percentage = 50
scene.render.dither_intensity = 0.0
scene.cycles.use_denoising = False
scene.cycles.samples = 128
scene.cycles.sampling_pattern = 'TABULATED_SOBOL'
scene.cycles.use_adaptive_sampling = False
scene.cycles.use_light_tree = False
scene.cycles.blur_glossy = 0.0
scene.cycles.sample_clamp_indirect = 0.0
scene.view_settings.view_transform = 'Standard'
bpy.context.view_layer.update()

# ---- added for rendering (the .blend has no active camera and no usable light): camera, sun
cam_auto = bpy.data.cameras.new('AutoCamera')
cam_auto.lens = 50.0
cam_auto.sensor_width = 36.0
cam_auto.clip_end = 1000.0
ob_auto_camera = bpy.data.objects.new('AutoCamera', cam_auto)
scene.collection.objects.link(ob_auto_camera)
ob_auto_camera.location = (6.52562, -7.57675, 6.41413)
ob_auto_camera.rotation_euler = (1.09748, -7.21219e-08, 0.694738)
scene.camera = ob_auto_camera
light_auto_sun = bpy.data.lights.new('AutoSun', 'SUN')
light_auto_sun.energy = 3.0
light_auto_sun.angle = 0.0523599
ob_auto_sun = bpy.data.objects.new('AutoSun', light_auto_sun)
scene.collection.objects.link(ob_auto_sun)
ob_auto_sun.rotation_euler = (0.872665, 0.174533, 0.523599)
bpy.context.view_layer.update()
